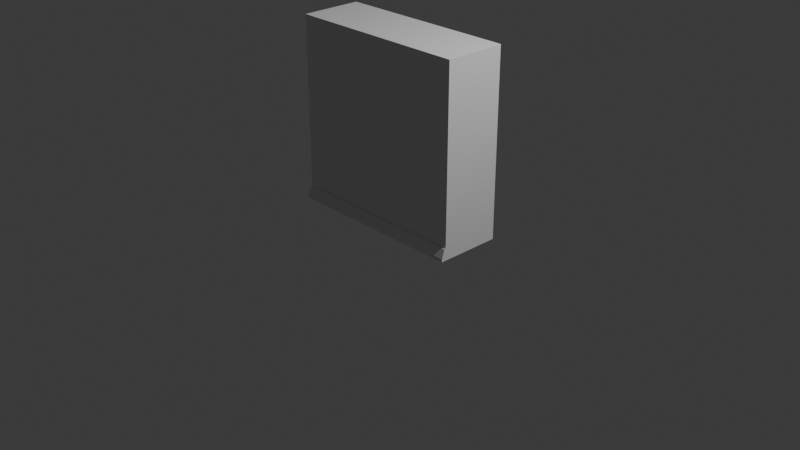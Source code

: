 # Source: chair.blend  (saved by Blender 4.2.66; exported with 4.5.12 LTS)
import bpy
from mathutils import Matrix  # noqa: F401  (used for matrix-valued properties, if any)

bpy.ops.wm.read_factory_settings(use_empty=True)
scene = bpy.context.scene
scene.name = 'Scene'

# ---- collections
col_collection = bpy.data.collections.new('Collection'); scene.collection.children.link(col_collection)

# ---- materials (node trees are filled in below, after node groups)
mat_material = bpy.data.materials.new('Material')
mat_material.alpha_threshold = 0.0
mat_material.use_transparent_shadow = False
mat_material.roughness = 0.5
mat_material.line_color = (0.0, 0.0, 0.0, 1.0)

# ---- material node trees
mat_material.use_nodes = True; mat_material.node_tree.nodes.clear()
_N = mat_material.node_tree.nodes; _L = mat_material.node_tree.links
n0 = _N.new('ShaderNodeOutputMaterial'); n0.name = 'Material Output'; n0.location = (300, 300)
n1 = _N.new('ShaderNodeBsdfPrincipled'); n1.name = 'Principled BSDF'; n1.location = (10, 300)
n1.inputs[3].default_value = 1.45
_L.new(n1.outputs[0], n0.inputs[0])
n0.is_active_output = True

# ---- world
world_world = bpy.data.worlds.new('World'); scene.world = world_world
world_world.use_nodes = True; world_world.node_tree.nodes.clear()
_N = world_world.node_tree.nodes; _L = world_world.node_tree.links
n0 = _N.new('ShaderNodeOutputWorld'); n0.name = 'World Output'; n0.location = (300, 300)
n1 = _N.new('ShaderNodeBackground'); n1.name = 'Background'; n1.location = (10, 300)
n1.inputs[0].default_value = (0.05088, 0.05088, 0.05088, 1.0)
_L.new(n1.outputs[0], n0.inputs[0])
n0.is_active_output = True
world_world.color = (0.05088, 0.05088, 0.05088)
world_world.sun_shadow_jitter_overblur = 0.0

# ---- cameras
cam_camera = bpy.data.cameras.new('Camera')
cam_camera.clip_end = 100.0
cam_camera.ortho_scale = 7.314

# ---- lights
light_light = bpy.data.lights.new('Light', 'POINT')
light_light.energy = 1000.0
light_light.shadow_soft_size = 0.1

# ---- meshes
me_cube = bpy.data.meshes.new('Cube')
me_cube.from_pydata([(1.0, 1.0, 1.0), (1.0, 1.0, -1.0), (1.0, -1.0, 1.0), (1.0, -1.0, -1.0), (-1.0, 1.0, 1.0), (-1.0, 1.0, -1.0), (-1.0, -1.0, 1.0), (-1.0, -1.0, -1.0), (1.0, 1.0, -0.8716), (-1.0, -1.0, -0.8716), (1.0, -1.0, -0.8716), (-1.0, 1.0, -0.8716), (1.0, -1.146, -1.0), (-1.0, -1.146, -1.0), (1.0, -1.049, -0.8716), (1.0, -1.146, -0.9682), (-1.0, -1.146, -0.9682), (-1.0, -1.049, -0.8716)], [], [(0, 4, 6, 2), (10, 2, 6, 9), (9, 6, 4, 11), (5, 1, 3, 7), (8, 0, 2, 10), (11, 4, 0, 8), (5, 11, 8, 1), (1, 8, 10, 3), (7, 9, 11, 5), (7, 3, 12, 13), (10, 9, 17, 14), (9, 7, 13, 16, 17), (12, 15, 16, 13), (14, 17, 16, 15), (3, 10, 14, 15, 12)])
_uv = me_cube.uv_layers.new(name='UVMap')
_uv.uv.foreach_set('vector', [0.03721, 1.0, 0.05195, 0.8395, 0.06037, 0.7581, 0.05306, 0.7597, 0.06057, 0.5433, 0.05306, 0.7597, 0.06037, 0.7581, 0.0747, 0.6829, 0.0747, 0.6829, 0.06037, 0.7581, 0.05195, 0.8395, 0.05794, 0.7678, 0.07465, 0.7535, 0.02264, 0.6896, 0.1416, 0.3873, 0.1552, 0.6463, 0.05955, 0.7646, 0.03721, 1.0, 0.05306, 0.7597, 0.06057, 0.5433, 0.05794, 0.7678, 0.05195, 0.8395, 0.03721, 1.0, 0.05955, 0.7646, 0.07465, 0.7535, 0.05794, 0.7678, 0.05955, 0.7646, 0.02264, 0.6896, 0.02264, 0.6896, 0.05955, 0.7646, 0.06057, 0.5433, 0.1416, 0.3873, 0.1552, 0.6463, 0.0747, 0.6829, 0.05794, 0.7678, 0.07465, 0.7535, 0.1552, 0.6463, 0.1416, 0.3873, 0.1581, 0.1339, 0.1581, 0.6589, 0.3911, 0.75, 0.3911, 1.0, 0.3911, 1.0, 0.3911, 0.75, 0.0747, 0.6829, 0.1552, 0.6463, 0.1581, 0.6589, 0.1429, 0.6657, 0.1335, 0.6695, 0.1581, 0.1339, 0.121, 3.975e-05, 0.1429, 0.6657, 0.1581, 0.6589, 3.975e-05, 0.2286, 0.1335, 0.6695, 0.1429, 0.6657, 0.121, 3.975e-05, 0.1416, 0.3873, 0.06057, 0.5433, 3.975e-05, 0.2286, 0.121, 3.975e-05, 0.1581, 0.1339])
me_cube.materials.append(mat_material)
me_cube.use_mirror_vertex_groups = False
me_cube.update()

# ---- objects
ob_cube = bpy.data.objects.new('Cube', me_cube)
ob_light = bpy.data.objects.new('Light', light_light)
ob_camera = bpy.data.objects.new('Camera', cam_camera)

# ---- transforms, parenting, visibility, modifiers, constraints
ob_cube.location = (0.0, 0.0, 1.0)
ob_cube.scale = (0.9795, 0.3272, 0.9795)
ob_cube.lock_rotations_4d = False
ob_cube.empty_display_type = 'ARROWS'
ob_cube.lineart.crease_threshold = 0.0
ob_light.location = (4.076, 1.005, 5.904)
ob_light.rotation_euler = (0.6503, 0.05522, 1.866)
ob_light.lock_rotations_4d = False
ob_light.empty_display_type = 'ARROWS'
ob_light.color = (0.0, 0.0, 0.0, 0.0)
ob_light.lineart.crease_threshold = 0.0
ob_camera.location = (7.359, -6.926, 4.958)
ob_camera.rotation_euler = (1.109, 0.0, 0.8149)
ob_camera.lock_rotations_4d = False
ob_camera.empty_display_type = 'ARROWS'
ob_camera.color = (0.0, 0.0, 0.0, 0.0)
ob_camera.display_type = 'WIRE'
ob_camera.lineart.crease_threshold = 0.0

# ---- collection membership
col_collection.objects.link(ob_cube)
col_collection.objects.link(ob_light)
col_collection.objects.link(ob_camera)

# ---- scene / render settings (as saved in the file)
scene.camera = ob_camera
scene.frame_start = 1; scene.frame_end = 250; scene.frame_set(1)
scene.render.engine = 'BLENDER_EEVEE_NEXT'
bpy.context.view_layer.update()
